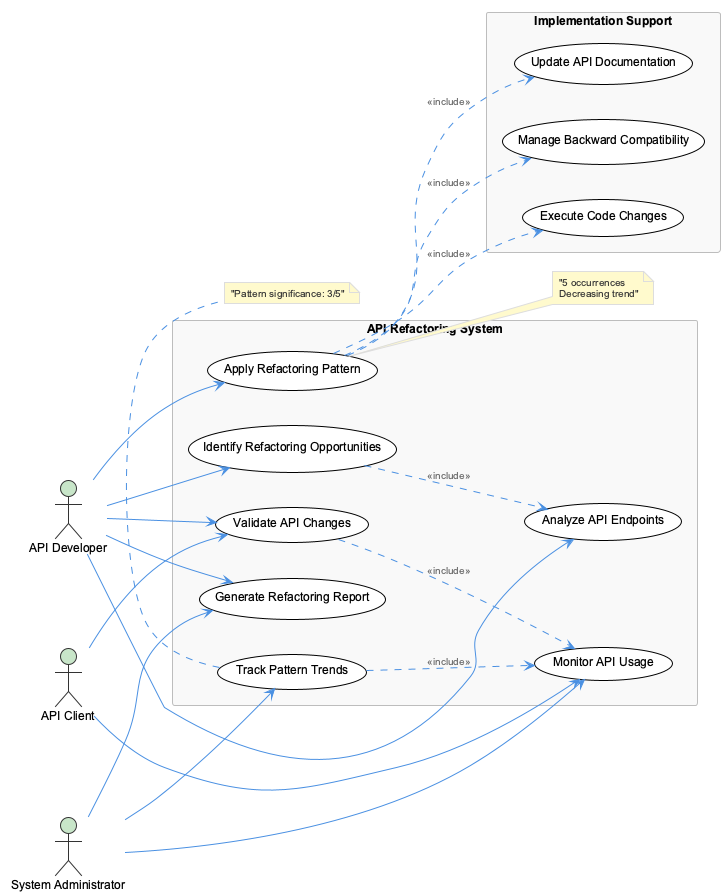

The diagram above was rendered by PlantUML. Its source (embedded in the PNG):
@startuml
!include /Users/q284340/Agentic/coding/docs/puml/_standard-style.puml

left to right direction

actor "API Developer" as dev
actor "API Client" as client
actor "System Administrator" as admin

rectangle "API Refactoring System" {
  usecase "Analyze API Endpoints" as analyze
  usecase "Identify Refactoring Opportunities" as identify
  usecase "Apply Refactoring Pattern" as apply
  usecase "Validate API Changes" as validate
  usecase "Monitor API Usage" as monitor
  usecase "Track Pattern Trends" as track
  usecase "Generate Refactoring Report" as report
}

rectangle "Implementation Support" {
  usecase "Execute Code Changes" as execute
  usecase "Update API Documentation" as docs
  usecase "Manage Backward Compatibility" as compat
}

dev --> analyze
dev --> identify
dev --> apply
dev --> validate
dev --> report

client --> monitor
client --> validate

admin --> track
admin --> monitor
admin --> report

apply ..> execute : <<include>>
apply ..> docs : <<include>>
apply ..> compat : <<include>>

identify ..> analyze : <<include>>
validate ..> monitor : <<include>>
track ..> monitor : <<include>>

note right of apply : "5 occurrences\nDecreasing trend"
note bottom of track : "Pattern significance: 3/5"

@enduml